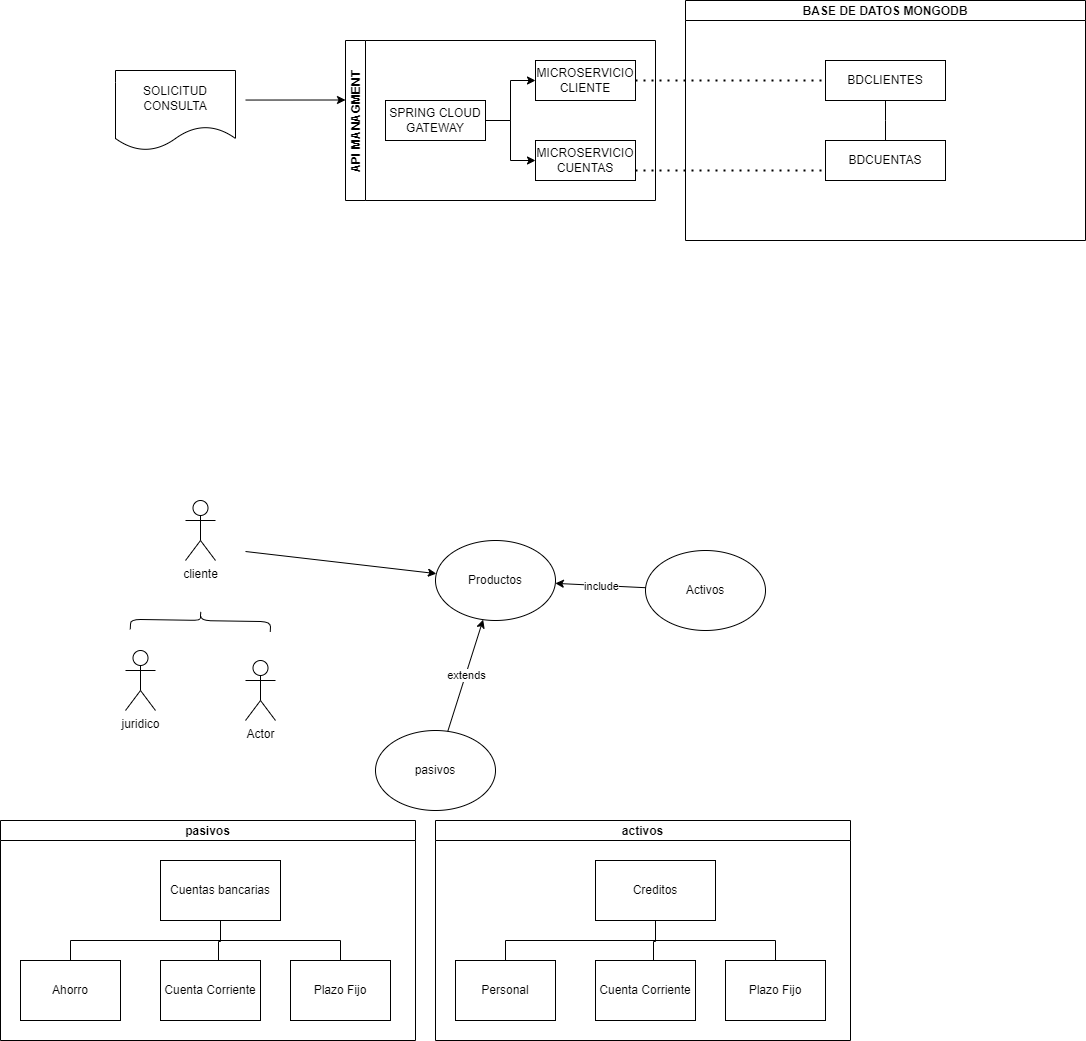

The diagram above was exported from draw.io. Its source (the exported page's mxGraphModel, read from the mxfile embedded in the PNG):
<mxGraphModel dx="1633" dy="2860" grid="1" gridSize="10" guides="1" tooltips="1" connect="1" arrows="1" fold="1" page="1" pageScale="1" pageWidth="827" pageHeight="1169" math="0" shadow="0">
  <root>
    <mxCell id="0" />
    <mxCell id="1" parent="0" />
    <mxCell id="sNIGBvJwdxcdRRJLOAxd-1" value="Actor" style="shape=umlActor;verticalLabelPosition=bottom;verticalAlign=top;html=1;outlineConnect=0;" parent="1" vertex="1">
      <mxGeometry x="-150" y="-790" width="30" height="60" as="geometry" />
    </mxCell>
    <mxCell id="sNIGBvJwdxcdRRJLOAxd-2" value="" style="endArrow=classic;html=1;rounded=0;" parent="1" target="sNIGBvJwdxcdRRJLOAxd-3" edge="1">
      <mxGeometry width="50" height="50" relative="1" as="geometry">
        <mxPoint x="-150" y="-899" as="sourcePoint" />
        <mxPoint x="190" y="20" as="targetPoint" />
      </mxGeometry>
    </mxCell>
    <mxCell id="sNIGBvJwdxcdRRJLOAxd-3" value="Productos&lt;br&gt;" style="ellipse;whiteSpace=wrap;html=1;" parent="1" vertex="1">
      <mxGeometry x="40" y="-910" width="120" height="80" as="geometry" />
    </mxCell>
    <mxCell id="p2vbaPaQiGp16ofGnJLG-1" value="pasivos" style="ellipse;whiteSpace=wrap;html=1;" parent="1" vertex="1">
      <mxGeometry x="-20" y="-720" width="120" height="80" as="geometry" />
    </mxCell>
    <mxCell id="p2vbaPaQiGp16ofGnJLG-2" value="Activos&lt;br&gt;" style="ellipse;whiteSpace=wrap;html=1;" parent="1" vertex="1">
      <mxGeometry x="250" y="-900" width="120" height="80" as="geometry" />
    </mxCell>
    <mxCell id="p2vbaPaQiGp16ofGnJLG-6" value="juridico" style="shape=umlActor;verticalLabelPosition=bottom;verticalAlign=top;html=1;outlineConnect=0;" parent="1" vertex="1">
      <mxGeometry x="-270" y="-800" width="30" height="60" as="geometry" />
    </mxCell>
    <mxCell id="p2vbaPaQiGp16ofGnJLG-9" value="cliente" style="shape=umlActor;verticalLabelPosition=bottom;verticalAlign=top;html=1;outlineConnect=0;" parent="1" vertex="1">
      <mxGeometry x="-210" y="-950" width="30" height="60" as="geometry" />
    </mxCell>
    <mxCell id="p2vbaPaQiGp16ofGnJLG-10" value="" style="shape=curlyBracket;whiteSpace=wrap;html=1;rounded=1;rotation=91;" parent="1" vertex="1">
      <mxGeometry x="-205" y="-900" width="20" height="140" as="geometry" />
    </mxCell>
    <mxCell id="p2vbaPaQiGp16ofGnJLG-11" value="" style="endArrow=classic;html=1;rounded=0;" parent="1" source="p2vbaPaQiGp16ofGnJLG-2" target="sNIGBvJwdxcdRRJLOAxd-3" edge="1">
      <mxGeometry relative="1" as="geometry">
        <mxPoint x="400" y="30" as="sourcePoint" />
        <mxPoint x="340" y="150" as="targetPoint" />
      </mxGeometry>
    </mxCell>
    <mxCell id="p2vbaPaQiGp16ofGnJLG-12" value="include" style="edgeLabel;resizable=0;html=1;align=center;verticalAlign=middle;" parent="p2vbaPaQiGp16ofGnJLG-11" connectable="0" vertex="1">
      <mxGeometry relative="1" as="geometry" />
    </mxCell>
    <mxCell id="p2vbaPaQiGp16ofGnJLG-13" value="" style="endArrow=classic;html=1;rounded=0;" parent="1" source="p2vbaPaQiGp16ofGnJLG-1" target="sNIGBvJwdxcdRRJLOAxd-3" edge="1">
      <mxGeometry relative="1" as="geometry">
        <mxPoint x="270" y="230" as="sourcePoint" />
        <mxPoint x="370" y="230" as="targetPoint" />
      </mxGeometry>
    </mxCell>
    <mxCell id="p2vbaPaQiGp16ofGnJLG-14" value="extends" style="edgeLabel;resizable=0;html=1;align=center;verticalAlign=middle;" parent="p2vbaPaQiGp16ofGnJLG-13" connectable="0" vertex="1">
      <mxGeometry relative="1" as="geometry" />
    </mxCell>
    <mxCell id="p6rGEcYcimHqyhy0k7bk-1" value="API MANAGMENT" style="swimlane;startSize=20;horizontal=0;childLayout=treeLayout;horizontalTree=1;resizable=0;containerType=tree;" parent="1" vertex="1">
      <mxGeometry x="-50" y="-1410" width="310" height="160" as="geometry" />
    </mxCell>
    <mxCell id="p6rGEcYcimHqyhy0k7bk-2" value="SPRING CLOUD GATEWAY" style="whiteSpace=wrap;html=1;" parent="p6rGEcYcimHqyhy0k7bk-1" vertex="1">
      <mxGeometry x="40" y="60" width="100" height="40" as="geometry" />
    </mxCell>
    <mxCell id="p6rGEcYcimHqyhy0k7bk-3" value="MICROSERVICIO CLIENTE" style="whiteSpace=wrap;html=1;" parent="p6rGEcYcimHqyhy0k7bk-1" vertex="1">
      <mxGeometry x="190" y="20" width="100" height="40" as="geometry" />
    </mxCell>
    <mxCell id="p6rGEcYcimHqyhy0k7bk-4" value="" style="edgeStyle=elbowEdgeStyle;elbow=horizontal;html=1;rounded=0;" parent="p6rGEcYcimHqyhy0k7bk-1" source="p6rGEcYcimHqyhy0k7bk-2" target="p6rGEcYcimHqyhy0k7bk-3" edge="1">
      <mxGeometry relative="1" as="geometry" />
    </mxCell>
    <mxCell id="p6rGEcYcimHqyhy0k7bk-5" value="MICROSERVICIO CUENTAS" style="whiteSpace=wrap;html=1;" parent="p6rGEcYcimHqyhy0k7bk-1" vertex="1">
      <mxGeometry x="190" y="100" width="100" height="40" as="geometry" />
    </mxCell>
    <mxCell id="p6rGEcYcimHqyhy0k7bk-6" value="" style="edgeStyle=elbowEdgeStyle;elbow=horizontal;html=1;rounded=0;" parent="p6rGEcYcimHqyhy0k7bk-1" source="p6rGEcYcimHqyhy0k7bk-2" target="p6rGEcYcimHqyhy0k7bk-5" edge="1">
      <mxGeometry relative="1" as="geometry" />
    </mxCell>
    <mxCell id="p6rGEcYcimHqyhy0k7bk-14" value="" style="endArrow=none;dashed=1;html=1;dashPattern=1 3;strokeWidth=2;rounded=0;entryX=0;entryY=0.75;entryDx=0;entryDy=0;" parent="p6rGEcYcimHqyhy0k7bk-1" target="p6rGEcYcimHqyhy0k7bk-12" edge="1">
      <mxGeometry width="50" height="50" relative="1" as="geometry">
        <mxPoint x="290" y="130" as="sourcePoint" />
        <mxPoint x="340" y="80" as="targetPoint" />
      </mxGeometry>
    </mxCell>
    <mxCell id="p6rGEcYcimHqyhy0k7bk-8" value="" style="endArrow=classic;html=1;rounded=0;exitX=0.75;exitY=0.463;exitDx=0;exitDy=0;exitPerimeter=0;" parent="1" edge="1">
      <mxGeometry width="50" height="50" relative="1" as="geometry">
        <mxPoint x="-150" y="-1350.46" as="sourcePoint" />
        <mxPoint x="-50" y="-1350.5" as="targetPoint" />
      </mxGeometry>
    </mxCell>
    <mxCell id="p6rGEcYcimHqyhy0k7bk-9" value="BASE DE DATOS MONGODB" style="swimlane;startSize=20;horizontal=1;containerType=tree;" parent="1" vertex="1">
      <mxGeometry x="290" y="-1450" width="400" height="240" as="geometry" />
    </mxCell>
    <mxCell id="p6rGEcYcimHqyhy0k7bk-10" value="" style="edgeStyle=elbowEdgeStyle;elbow=vertical;startArrow=none;endArrow=none;rounded=0;" parent="p6rGEcYcimHqyhy0k7bk-9" source="p6rGEcYcimHqyhy0k7bk-11" target="p6rGEcYcimHqyhy0k7bk-12" edge="1">
      <mxGeometry relative="1" as="geometry" />
    </mxCell>
    <mxCell id="p6rGEcYcimHqyhy0k7bk-11" value="BDCLIENTES" style="whiteSpace=wrap;html=1;treeFolding=1;treeMoving=1;newEdgeStyle={&quot;edgeStyle&quot;:&quot;elbowEdgeStyle&quot;,&quot;startArrow&quot;:&quot;none&quot;,&quot;endArrow&quot;:&quot;none&quot;};" parent="p6rGEcYcimHqyhy0k7bk-9" vertex="1">
      <mxGeometry x="140" y="60" width="120" height="40" as="geometry" />
    </mxCell>
    <mxCell id="p6rGEcYcimHqyhy0k7bk-12" value="BDCUENTAS" style="whiteSpace=wrap;html=1;treeFolding=1;treeMoving=1;newEdgeStyle={&quot;edgeStyle&quot;:&quot;elbowEdgeStyle&quot;,&quot;startArrow&quot;:&quot;none&quot;,&quot;endArrow&quot;:&quot;none&quot;};" parent="p6rGEcYcimHqyhy0k7bk-9" vertex="1">
      <mxGeometry x="140" y="140" width="120" height="40" as="geometry" />
    </mxCell>
    <mxCell id="p6rGEcYcimHqyhy0k7bk-13" value="" style="endArrow=none;dashed=1;html=1;dashPattern=1 3;strokeWidth=2;rounded=0;entryX=0;entryY=0.5;entryDx=0;entryDy=0;" parent="1" source="p6rGEcYcimHqyhy0k7bk-3" target="p6rGEcYcimHqyhy0k7bk-11" edge="1">
      <mxGeometry width="50" height="50" relative="1" as="geometry">
        <mxPoint x="300" y="-1330" as="sourcePoint" />
        <mxPoint x="350" y="-1380" as="targetPoint" />
      </mxGeometry>
    </mxCell>
    <mxCell id="p6rGEcYcimHqyhy0k7bk-15" value="SOLICITUD CONSULTA" style="shape=document;whiteSpace=wrap;html=1;boundedLbl=1;" parent="1" vertex="1">
      <mxGeometry x="-280" y="-1380" width="120" height="80" as="geometry" />
    </mxCell>
    <mxCell id="p6rGEcYcimHqyhy0k7bk-27" value="pasivos" style="swimlane;startSize=20;horizontal=1;containerType=tree;newEdgeStyle={&quot;edgeStyle&quot;:&quot;elbowEdgeStyle&quot;,&quot;startArrow&quot;:&quot;none&quot;,&quot;endArrow&quot;:&quot;none&quot;};" parent="1" vertex="1">
      <mxGeometry x="-395" y="-630" width="415" height="220" as="geometry" />
    </mxCell>
    <mxCell id="p6rGEcYcimHqyhy0k7bk-28" value="" style="edgeStyle=elbowEdgeStyle;elbow=vertical;startArrow=none;endArrow=none;rounded=0;" parent="p6rGEcYcimHqyhy0k7bk-27" source="p6rGEcYcimHqyhy0k7bk-30" target="p6rGEcYcimHqyhy0k7bk-31" edge="1">
      <mxGeometry relative="1" as="geometry" />
    </mxCell>
    <mxCell id="p6rGEcYcimHqyhy0k7bk-29" value="" style="edgeStyle=elbowEdgeStyle;elbow=vertical;startArrow=none;endArrow=none;rounded=0;entryX=0.58;entryY=0.033;entryDx=0;entryDy=0;entryPerimeter=0;" parent="p6rGEcYcimHqyhy0k7bk-27" source="p6rGEcYcimHqyhy0k7bk-30" target="p6rGEcYcimHqyhy0k7bk-32" edge="1">
      <mxGeometry relative="1" as="geometry">
        <mxPoint x="220" y="130" as="targetPoint" />
      </mxGeometry>
    </mxCell>
    <UserObject label="Cuentas bancarias" treeRoot="1" id="p6rGEcYcimHqyhy0k7bk-30">
      <mxCell style="whiteSpace=wrap;html=1;align=center;treeFolding=1;treeMoving=1;newEdgeStyle={&quot;edgeStyle&quot;:&quot;elbowEdgeStyle&quot;,&quot;startArrow&quot;:&quot;none&quot;,&quot;endArrow&quot;:&quot;none&quot;};" parent="p6rGEcYcimHqyhy0k7bk-27" vertex="1">
        <mxGeometry x="160" y="40" width="120" height="60" as="geometry" />
      </mxCell>
    </UserObject>
    <mxCell id="p6rGEcYcimHqyhy0k7bk-31" value="Ahorro" style="whiteSpace=wrap;html=1;align=center;verticalAlign=middle;treeFolding=1;treeMoving=1;newEdgeStyle={&quot;edgeStyle&quot;:&quot;elbowEdgeStyle&quot;,&quot;startArrow&quot;:&quot;none&quot;,&quot;endArrow&quot;:&quot;none&quot;};" parent="p6rGEcYcimHqyhy0k7bk-27" vertex="1">
      <mxGeometry x="20" y="140" width="100" height="60" as="geometry" />
    </mxCell>
    <mxCell id="p6rGEcYcimHqyhy0k7bk-32" value="Cuenta Corriente" style="whiteSpace=wrap;html=1;align=center;verticalAlign=middle;treeFolding=1;treeMoving=1;newEdgeStyle={&quot;edgeStyle&quot;:&quot;elbowEdgeStyle&quot;,&quot;startArrow&quot;:&quot;none&quot;,&quot;endArrow&quot;:&quot;none&quot;};" parent="p6rGEcYcimHqyhy0k7bk-27" vertex="1">
      <mxGeometry x="160" y="140" width="100" height="60" as="geometry" />
    </mxCell>
    <mxCell id="p6rGEcYcimHqyhy0k7bk-45" value="Plazo Fijo" style="whiteSpace=wrap;html=1;align=center;verticalAlign=middle;treeFolding=1;treeMoving=1;newEdgeStyle={&quot;edgeStyle&quot;:&quot;elbowEdgeStyle&quot;,&quot;startArrow&quot;:&quot;none&quot;,&quot;endArrow&quot;:&quot;none&quot;};" parent="p6rGEcYcimHqyhy0k7bk-27" vertex="1">
      <mxGeometry x="290" y="140" width="100" height="60" as="geometry" />
    </mxCell>
    <mxCell id="p6rGEcYcimHqyhy0k7bk-46" value="" style="edgeStyle=elbowEdgeStyle;elbow=vertical;startArrow=none;endArrow=none;rounded=0;exitX=0.5;exitY=1;exitDx=0;exitDy=0;" parent="p6rGEcYcimHqyhy0k7bk-27" source="p6rGEcYcimHqyhy0k7bk-30" target="p6rGEcYcimHqyhy0k7bk-45" edge="1">
      <mxGeometry relative="1" as="geometry">
        <mxPoint x="145" y="110" as="sourcePoint" />
      </mxGeometry>
    </mxCell>
    <mxCell id="p6rGEcYcimHqyhy0k7bk-48" value="activos" style="swimlane;startSize=20;horizontal=1;containerType=tree;newEdgeStyle={&quot;edgeStyle&quot;:&quot;elbowEdgeStyle&quot;,&quot;startArrow&quot;:&quot;none&quot;,&quot;endArrow&quot;:&quot;none&quot;};" parent="1" vertex="1">
      <mxGeometry x="40" y="-630" width="415" height="220" as="geometry" />
    </mxCell>
    <mxCell id="p6rGEcYcimHqyhy0k7bk-49" value="" style="edgeStyle=elbowEdgeStyle;elbow=vertical;startArrow=none;endArrow=none;rounded=0;" parent="p6rGEcYcimHqyhy0k7bk-48" source="p6rGEcYcimHqyhy0k7bk-51" target="p6rGEcYcimHqyhy0k7bk-52" edge="1">
      <mxGeometry relative="1" as="geometry" />
    </mxCell>
    <mxCell id="p6rGEcYcimHqyhy0k7bk-50" value="" style="edgeStyle=elbowEdgeStyle;elbow=vertical;startArrow=none;endArrow=none;rounded=0;entryX=0.58;entryY=0.033;entryDx=0;entryDy=0;entryPerimeter=0;" parent="p6rGEcYcimHqyhy0k7bk-48" source="p6rGEcYcimHqyhy0k7bk-51" target="p6rGEcYcimHqyhy0k7bk-53" edge="1">
      <mxGeometry relative="1" as="geometry">
        <mxPoint x="220" y="130" as="targetPoint" />
      </mxGeometry>
    </mxCell>
    <UserObject label="Creditos" treeRoot="1" id="p6rGEcYcimHqyhy0k7bk-51">
      <mxCell style="whiteSpace=wrap;html=1;align=center;treeFolding=1;treeMoving=1;newEdgeStyle={&quot;edgeStyle&quot;:&quot;elbowEdgeStyle&quot;,&quot;startArrow&quot;:&quot;none&quot;,&quot;endArrow&quot;:&quot;none&quot;};" parent="p6rGEcYcimHqyhy0k7bk-48" vertex="1">
        <mxGeometry x="160" y="40" width="120" height="60" as="geometry" />
      </mxCell>
    </UserObject>
    <mxCell id="p6rGEcYcimHqyhy0k7bk-52" value="Personal" style="whiteSpace=wrap;html=1;align=center;verticalAlign=middle;treeFolding=1;treeMoving=1;newEdgeStyle={&quot;edgeStyle&quot;:&quot;elbowEdgeStyle&quot;,&quot;startArrow&quot;:&quot;none&quot;,&quot;endArrow&quot;:&quot;none&quot;};" parent="p6rGEcYcimHqyhy0k7bk-48" vertex="1">
      <mxGeometry x="20" y="140" width="100" height="60" as="geometry" />
    </mxCell>
    <mxCell id="p6rGEcYcimHqyhy0k7bk-53" value="Cuenta Corriente" style="whiteSpace=wrap;html=1;align=center;verticalAlign=middle;treeFolding=1;treeMoving=1;newEdgeStyle={&quot;edgeStyle&quot;:&quot;elbowEdgeStyle&quot;,&quot;startArrow&quot;:&quot;none&quot;,&quot;endArrow&quot;:&quot;none&quot;};" parent="p6rGEcYcimHqyhy0k7bk-48" vertex="1">
      <mxGeometry x="160" y="140" width="100" height="60" as="geometry" />
    </mxCell>
    <mxCell id="p6rGEcYcimHqyhy0k7bk-54" value="Plazo Fijo" style="whiteSpace=wrap;html=1;align=center;verticalAlign=middle;treeFolding=1;treeMoving=1;newEdgeStyle={&quot;edgeStyle&quot;:&quot;elbowEdgeStyle&quot;,&quot;startArrow&quot;:&quot;none&quot;,&quot;endArrow&quot;:&quot;none&quot;};" parent="p6rGEcYcimHqyhy0k7bk-48" vertex="1">
      <mxGeometry x="290" y="140" width="100" height="60" as="geometry" />
    </mxCell>
    <mxCell id="p6rGEcYcimHqyhy0k7bk-55" value="" style="edgeStyle=elbowEdgeStyle;elbow=vertical;startArrow=none;endArrow=none;rounded=0;exitX=0.5;exitY=1;exitDx=0;exitDy=0;" parent="p6rGEcYcimHqyhy0k7bk-48" source="p6rGEcYcimHqyhy0k7bk-51" target="p6rGEcYcimHqyhy0k7bk-54" edge="1">
      <mxGeometry relative="1" as="geometry">
        <mxPoint x="145" y="110" as="sourcePoint" />
      </mxGeometry>
    </mxCell>
  </root>
</mxGraphModel>